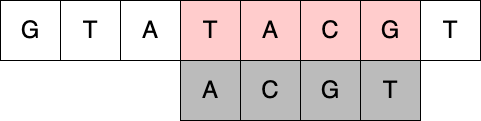

The diagram above was exported from draw.io. Its source (the exported page's mxGraphModel, read from the mxfile embedded in the PNG):
<mxGraphModel dx="1257" dy="689" grid="1" gridSize="10" guides="1" tooltips="1" connect="1" arrows="1" fold="1" page="1" pageScale="1" pageWidth="827" pageHeight="1169" math="0" shadow="0">
  <root>
    <mxCell id="0" />
    <mxCell id="1" parent="0" />
    <mxCell id="82OctkBnmqFsxpG6XZZV-1" value="&lt;font style=&quot;font-size: 24px;&quot;&gt;G&lt;/font&gt;" style="whiteSpace=wrap;html=1;aspect=fixed;fillColor=#FFFFFF;" vertex="1" parent="1">
      <mxGeometry x="40" y="710" width="60" height="60" as="geometry" />
    </mxCell>
    <mxCell id="82OctkBnmqFsxpG6XZZV-2" value="&lt;font style=&quot;font-size: 24px;&quot;&gt;T&lt;/font&gt;" style="whiteSpace=wrap;html=1;aspect=fixed;fillColor=#FFFFFF;" vertex="1" parent="1">
      <mxGeometry x="100" y="710" width="60" height="60" as="geometry" />
    </mxCell>
    <mxCell id="82OctkBnmqFsxpG6XZZV-3" value="&lt;font style=&quot;font-size: 24px;&quot;&gt;A&lt;/font&gt;" style="whiteSpace=wrap;html=1;aspect=fixed;fillColor=#FFFFFF;" vertex="1" parent="1">
      <mxGeometry x="160" y="710" width="60" height="60" as="geometry" />
    </mxCell>
    <mxCell id="82OctkBnmqFsxpG6XZZV-4" value="&lt;font style=&quot;font-size: 24px;&quot;&gt;T&lt;/font&gt;" style="whiteSpace=wrap;html=1;aspect=fixed;fillColor=#FFCCCC;" vertex="1" parent="1">
      <mxGeometry x="220" y="710" width="60" height="60" as="geometry" />
    </mxCell>
    <mxCell id="82OctkBnmqFsxpG6XZZV-5" value="&lt;font style=&quot;font-size: 24px;&quot;&gt;A&lt;/font&gt;" style="whiteSpace=wrap;html=1;aspect=fixed;fillColor=#FFCCCC;" vertex="1" parent="1">
      <mxGeometry x="280" y="710" width="60" height="60" as="geometry" />
    </mxCell>
    <mxCell id="82OctkBnmqFsxpG6XZZV-6" value="&lt;font style=&quot;font-size: 24px;&quot;&gt;C&lt;/font&gt;" style="whiteSpace=wrap;html=1;aspect=fixed;fillColor=#FFCCCC;" vertex="1" parent="1">
      <mxGeometry x="340" y="710" width="60" height="60" as="geometry" />
    </mxCell>
    <mxCell id="82OctkBnmqFsxpG6XZZV-7" value="&lt;font style=&quot;font-size: 24px;&quot;&gt;G&lt;/font&gt;" style="whiteSpace=wrap;html=1;aspect=fixed;fillColor=#FFCCCC;" vertex="1" parent="1">
      <mxGeometry x="400" y="710" width="60" height="60" as="geometry" />
    </mxCell>
    <mxCell id="82OctkBnmqFsxpG6XZZV-8" value="&lt;font style=&quot;font-size: 24px;&quot;&gt;T&lt;/font&gt;" style="whiteSpace=wrap;html=1;aspect=fixed;" vertex="1" parent="1">
      <mxGeometry x="460" y="710" width="60" height="60" as="geometry" />
    </mxCell>
    <mxCell id="82OctkBnmqFsxpG6XZZV-9" value="&lt;font style=&quot;font-size: 24px;&quot;&gt;A&lt;/font&gt;" style="whiteSpace=wrap;html=1;aspect=fixed;fillColor=#BBBBBB;" vertex="1" parent="1">
      <mxGeometry x="220" y="770" width="60" height="60" as="geometry" />
    </mxCell>
    <mxCell id="82OctkBnmqFsxpG6XZZV-10" value="&lt;font style=&quot;font-size: 24px;&quot;&gt;C&lt;/font&gt;" style="whiteSpace=wrap;html=1;aspect=fixed;fillColor=#BBBBBB;" vertex="1" parent="1">
      <mxGeometry x="280" y="770" width="60" height="60" as="geometry" />
    </mxCell>
    <mxCell id="82OctkBnmqFsxpG6XZZV-11" value="&lt;font style=&quot;font-size: 24px;&quot;&gt;G&lt;/font&gt;" style="whiteSpace=wrap;html=1;aspect=fixed;fillColor=#BBBBBB;" vertex="1" parent="1">
      <mxGeometry x="340" y="770" width="60" height="60" as="geometry" />
    </mxCell>
    <mxCell id="82OctkBnmqFsxpG6XZZV-12" value="&lt;font style=&quot;font-size: 24px;&quot;&gt;T&lt;/font&gt;" style="whiteSpace=wrap;html=1;aspect=fixed;fillColor=#BBBBBB;" vertex="1" parent="1">
      <mxGeometry x="400" y="770" width="60" height="60" as="geometry" />
    </mxCell>
  </root>
</mxGraphModel>